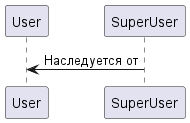

The diagram above was rendered by PlantUML. Its source (embedded in the PNG):
@startuml classDiagram
participant User
participant SuperUser
SuperUser -> User: Наследуется от
@enduml